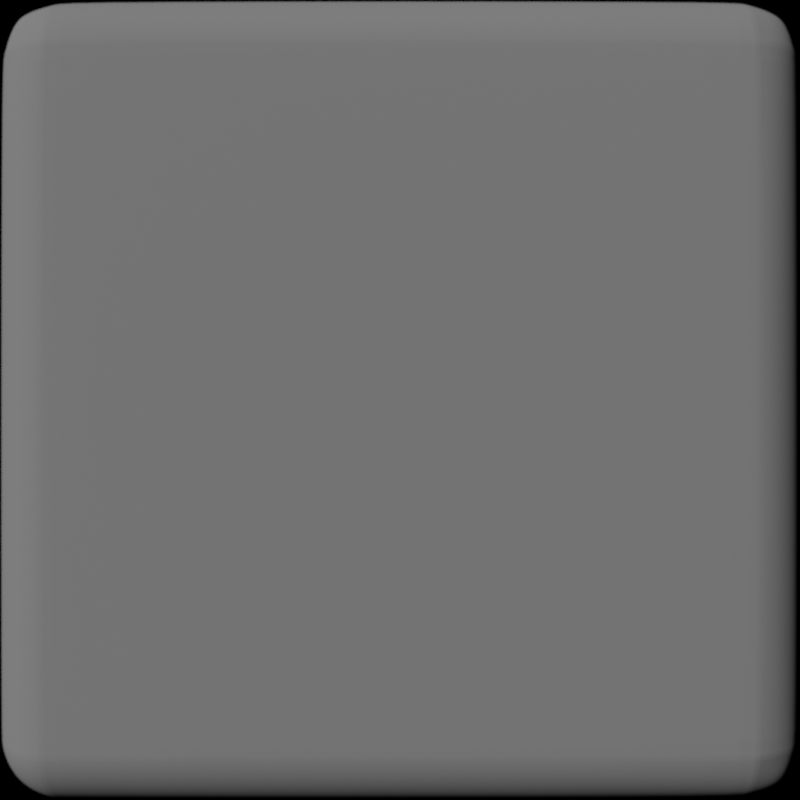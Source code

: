 # Source: gui_button_down.blend  (saved by Blender 3.5.10; exported with 4.5.12 LTS)
import bpy
from mathutils import Matrix  # noqa: F401  (used for matrix-valued properties, if any)

bpy.ops.wm.read_factory_settings(use_empty=True)
scene = bpy.context.scene
scene.name = 'Scene'

# ---- collections
col_collection = bpy.data.collections.new('Collection'); scene.collection.children.link(col_collection)

# ---- materials (node trees are filled in below, after node groups)
mat_material = bpy.data.materials.new('Material')
mat_material_002 = bpy.data.materials.new('Material.002')

# ---- material node trees
mat_material.use_nodes = True; mat_material.node_tree.nodes.clear()
_N = mat_material.node_tree.nodes; _L = mat_material.node_tree.links
n0 = _N.new('ShaderNodeOutputMaterial'); n0.name = 'Material Output'; n0.location = (812, 313)
n1 = _N.new('ShaderNodeBsdfPrincipled'); n1.name = 'Principled BSDF'; n1.location = (813, 1142)
n1.distribution = 'GGX'
n1.subsurface_method = 'RANDOM_WALK_SKIN'
n1.inputs[3].default_value = 1.45
n1.inputs[27].default_value = (0.0, 0.0, 0.0, 1.0)
n1.inputs[28].default_value = 1.0
n2 = _N.new('ShaderNodeVolumePrincipled'); n2.name = 'Principled Volume'; n2.location = (469, 259)
n3 = _N.new('ShaderNodeTexNoise'); n3.name = 'Musgrave Texture'; n3.location = (-707, 233)
n3.width = 150
n3.normalize = False
n3.inputs[2].default_value = 16.9
n3.inputs[3].default_value = 14.0
n3.inputs[4].default_value = 0.25
n4 = _N.new('ShaderNodeMath'); n4.name = 'Math'; n4.location = (247, 499)
n4.operation = 'MULTIPLY'
n4.inputs[1].default_value = 8.4
n5 = _N.new('ShaderNodeValToRGB'); n5.name = 'ColorRamp'; n5.location = (-143, 493)
while len(n5.color_ramp.elements) > 1: n5.color_ramp.elements.remove(n5.color_ramp.elements[-1])
n5.color_ramp.elements[0].position = 0.6295; n5.color_ramp.elements[0].color = (0.0, 0.0, 0.0, 1.0)
_e = n5.color_ramp.elements.new(1.0); _e.color = (1.0, 1.0, 1.0, 1.0)
n6 = _N.new('ShaderNodeTexNoise'); n6.name = 'Noise Texture'; n6.location = (-257, 230)
n6.inputs[3].default_value = 15.0
n6.inputs[4].default_value = 0.1708
n7 = _N.new('ShaderNodeMath'); n7.name = 'Math.001'; n7.location = (-478, 237)
n7.operation = 'MULTIPLY'
n7.inputs[1].default_value = 9.7
_L.new(n7.outputs[0], n6.inputs[2])
_L.new(n2.outputs[0], n0.inputs[1])
_L.new(n5.outputs[0], n4.inputs[0])
_L.new(n4.outputs[0], n1.inputs[0])
_L.new(n4.outputs[0], n2.inputs[2])
_L.new(n3.outputs[0], n7.inputs[0])
_L.new(n6.outputs[0], n5.inputs[0])
n0.is_active_output = True
mat_material_002.use_nodes = True; mat_material_002.node_tree.nodes.clear()
_N = mat_material_002.node_tree.nodes; _L = mat_material_002.node_tree.links
n0 = _N.new('ShaderNodeBsdfPrincipled'); n0.name = 'Principled BSDF'; n0.location = (10, 300)
n0.distribution = 'GGX'
n0.subsurface_method = 'RANDOM_WALK_SKIN'
n0.inputs[0].default_value = (0.6383, 0.6383, 0.6383, 1.0)
n0.inputs[2].default_value = 1.0
n0.inputs[3].default_value = 1.45
n0.inputs[27].default_value = (0.0, 0.0, 0.0, 1.0)
n0.inputs[28].default_value = 1.0
n1 = _N.new('ShaderNodeOutputMaterial'); n1.name = 'Material Output'; n1.location = (300, 300)
_L.new(n0.outputs[0], n1.inputs[0])
n1.is_active_output = True

# ---- world
world_world = bpy.data.worlds.new('World'); scene.world = world_world
world_world.use_nodes = True; world_world.node_tree.nodes.clear()
_N = world_world.node_tree.nodes; _L = world_world.node_tree.links
n0 = _N.new('ShaderNodeOutputWorld'); n0.name = 'World Output'; n0.location = (300, 300)
n1 = _N.new('ShaderNodeBackground'); n1.name = 'Background'; n1.location = (10, 300)
n1.inputs[0].default_value = (0.0, 0.0, 0.0, 1.0)
n1.inputs[1].default_value = 0.0
_L.new(n1.outputs[0], n0.inputs[0])
n0.is_active_output = True
world_world.color = (0.05088, 0.05088, 0.05088)
world_world.use_sun_shadow = False
world_world.sun_shadow_jitter_overblur = 0.0

# ---- cameras
cam_camera = bpy.data.cameras.new('Camera')
cam_camera.clip_end = 100.0
cam_camera.lens = 38.6
cam_camera.ortho_scale = 7.314
cam_camera.dof.use_dof = True
cam_camera.dof.aperture_fstop = 1.0
cam_camera.dof.aperture_blades = 6

# ---- lights
light_sun = bpy.data.lights.new('Sun', 'SUN')
light_sun.transmission_factor = 0.0
light_sun.energy = 1.0

# ---- meshes
me_cube = bpy.data.meshes.new('Cube')
me_cube.from_pydata([(-1.0, -1.0, -1.0), (-1.0, -1.0, 1.0), (-1.0, 1.0, -1.0), (-1.0, 1.0, 1.0), (1.0, -1.0, -1.0), (1.0, -1.0, 1.0), (1.0, 1.0, -1.0), (1.0, 1.0, 1.0)], [], [(0, 1, 3, 2), (2, 3, 7, 6), (6, 7, 5, 4), (4, 5, 1, 0), (2, 6, 4, 0), (7, 3, 1, 5)])
_uv = me_cube.uv_layers.new(name='UVMap')
_uv.uv.foreach_set('vector', [0.375, 0.0, 0.625, 0.0, 0.625, 0.25, 0.375, 0.25, 0.375, 0.25, 0.625, 0.25, 0.625, 0.5, 0.375, 0.5, 0.375, 0.5, 0.625, 0.5, 0.625, 0.75, 0.375, 0.75, 0.375, 0.75, 0.625, 0.75, 0.625, 1.0, 0.375, 1.0, 0.125, 0.5, 0.375, 0.5, 0.375, 0.75, 0.125, 0.75, 0.625, 0.5, 0.875, 0.5, 0.875, 0.75, 0.625, 0.75])
me_cube.materials.append(mat_material)
me_cube.update()
me_cube_001 = bpy.data.meshes.new('Cube.001')
me_cube_001.from_pydata([(-1.114, -1.114, 0.1931), (-0.7969, -0.7969, 0.7538), (-1.114, 1.114, 0.1931), (-0.7969, 0.7969, 0.7538), (1.114, -1.114, 0.1931), (0.7969, -0.7969, 0.7538), (1.114, 1.114, 0.1931), (0.7969, 0.7969, 0.7538), (-1.114, -1.114, 0.7538), (-1.114, 1.114, 0.7538), (1.114, 1.114, 0.7538), (1.114, -1.114, 0.7538)], [], [(0, 8, 9, 2), (2, 9, 10, 6), (6, 10, 11, 4), (4, 11, 8, 0), (2, 6, 4, 0), (7, 3, 1, 5), (1, 3, 9, 8), (3, 7, 10, 9), (7, 5, 11, 10), (5, 1, 8, 11)])
_uv = me_cube_001.uv_layers.new(name='UVMap')
_uv.uv.foreach_set('vector', [0.375, 0.0, 0.625, 0.0, 0.625, 0.25, 0.375, 0.25, 0.375, 0.25, 0.625, 0.25, 0.625, 0.5, 0.375, 0.5, 0.375, 0.5, 0.625, 0.5, 0.625, 0.75, 0.375, 0.75, 0.375, 0.75, 0.625, 0.75, 0.625, 1.0, 0.375, 1.0, 0.125, 0.5, 0.375, 0.5, 0.375, 0.75, 0.125, 0.75, 0.6606, 0.5356, 0.8394, 0.5356, 0.8394, 0.7144, 0.6606, 0.7144, 0.8394, 0.7144, 0.8394, 0.5356, 0.875, 0.5, 0.875, 0.75, 0.8394, 0.5356, 0.6606, 0.5356, 0.625, 0.5, 0.875, 0.5, 0.6606, 0.5356, 0.6606, 0.7144, 0.625, 0.75, 0.625, 0.5, 0.6606, 0.7144, 0.8394, 0.7144, 0.875, 0.75, 0.625, 0.75])
me_cube_001.materials.append(mat_material_002)
me_cube_001.update()

# ---- objects
ob_camera = bpy.data.objects.new('Camera', cam_camera)
ob_camera_target = bpy.data.objects.new('Camera_target', None)
ob_clouds = bpy.data.objects.new('Clouds', me_cube)
ob_cube = bpy.data.objects.new('Cube', me_cube_001)
ob_sun = bpy.data.objects.new('Sun', light_sun)

# ---- transforms, parenting, visibility, modifiers, constraints
ob_camera.location = (0.0, 0.0, 3.0)
ob_camera.rotation_euler = (1.109, 0.0, 0.8149)
ob_camera.lock_rotations_4d = False
ob_camera.empty_display_type = 'ARROWS'
ob_camera.color = (0.0, 0.0, 0.0, 0.0)
ob_camera.display_type = 'WIRE'
ob_camera.lineart.crease_threshold = 0.0
_c = ob_camera.constraints.new('TRACK_TO'); _c.name = 'Track To'
_c.target = ob_camera_target
ob_camera_target.location = (0.0, 0.0, 0.0)
ob_clouds.location = (0.0, 0.0, 0.0)
ob_clouds.scale = (50.0, 50.0, 45.2)
ob_clouds.hide_render = True
ob_cube.location = (0.0, 0.0, 0.0)
ob_cube.scale = (1.002, 1.002, 1.002)
_m = ob_cube.modifiers.new('Bevel', 'BEVEL')
_m.width = 0.2
_m.width_pct = 0.2
_m.segments = 10
_m = ob_cube.modifiers.new('Subdivision', 'SUBSURF')
_m.levels = 2
ob_sun.location = (0.0, 0.0, 0.0)
ob_sun.rotation_euler = (-0.7854, 0.0, 0.7854)
cam_camera.dof.focus_object = ob_camera_target

# ---- collection membership
col_collection.objects.link(ob_camera)
col_collection.objects.link(ob_camera_target)
col_collection.objects.link(ob_clouds)
col_collection.objects.link(ob_cube)
col_collection.objects.link(ob_sun)

# ---- scene / render settings (as saved in the file)
scene.camera = ob_camera
scene.frame_start = 1; scene.frame_end = 600; scene.frame_set(236)
scene.render.engine = 'CYCLES'
scene.render.resolution_x = 36
scene.render.resolution_y = 36
scene.render.fps = 60
scene.render.film_transparent = True
scene.cycles.samples = 128
scene.cycles.sampling_pattern = 'TABULATED_SOBOL'
scene.cycles.max_bounces = 8
scene.cycles.diffuse_bounces = 8
scene.cycles.glossy_bounces = 8
scene.cycles.transmission_bounces = 8
scene.cycles.volume_bounces = 8
scene.view_settings.look = 'High Contrast'
scene.view_settings.view_transform = 'Filmic'
bpy.context.view_layer.update()
